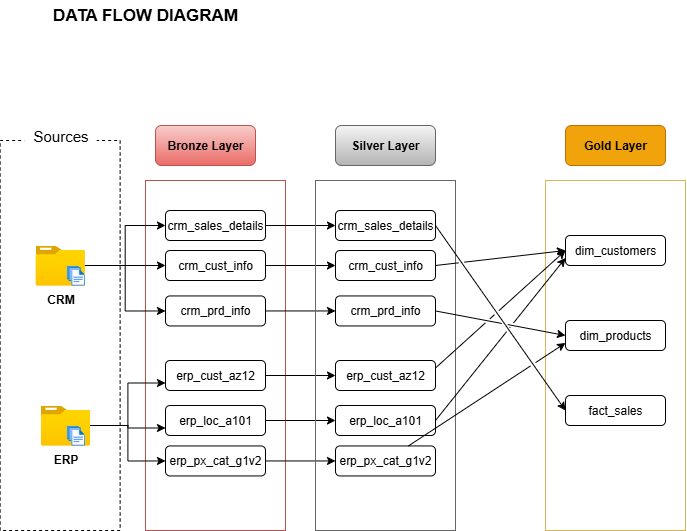

The diagram above was exported from draw.io. Its source (the exported page's mxGraphModel, read from the mxfile embedded in the PNG):
<mxGraphModel dx="1042" dy="722" grid="1" gridSize="10" guides="1" tooltips="1" connect="1" arrows="1" fold="1" page="1" pageScale="1" pageWidth="850" pageHeight="1100" math="0" shadow="0">
  <root>
    <mxCell id="0" />
    <mxCell id="1" parent="0" />
    <mxCell id="WDXZ3n7SqhBdm4Thxl-A-35" value="" style="rounded=0;whiteSpace=wrap;html=1;strokeColor=default;fillColor=none;dashed=1;" parent="1" vertex="1">
      <mxGeometry x="124.64" y="160" width="120" height="390" as="geometry" />
    </mxCell>
    <mxCell id="WDXZ3n7SqhBdm4Thxl-A-36" value="&lt;font style=&quot;font-size: 15px;&quot;&gt;Sources&lt;/font&gt;" style="rounded=1;whiteSpace=wrap;html=1;dashed=1;fillColor=default;strokeColor=none;" parent="1" vertex="1">
      <mxGeometry x="148.75" y="140" width="72.5" height="30" as="geometry" />
    </mxCell>
    <mxCell id="WDXZ3n7SqhBdm4Thxl-A-42" value="" style="rounded=0;whiteSpace=wrap;html=1;fillColor=none;strokeColor=#b85450;gradientColor=#ea6b66;" parent="1" vertex="1">
      <mxGeometry x="270" y="200" width="140" height="350" as="geometry" />
    </mxCell>
    <mxCell id="WDXZ3n7SqhBdm4Thxl-A-73" style="edgeStyle=orthogonalEdgeStyle;rounded=0;orthogonalLoop=1;jettySize=auto;html=1;entryX=0;entryY=0.5;entryDx=0;entryDy=0;" parent="1" source="WDXZ3n7SqhBdm4Thxl-A-47" target="WDXZ3n7SqhBdm4Thxl-A-70" edge="1">
      <mxGeometry relative="1" as="geometry" />
    </mxCell>
    <mxCell id="WDXZ3n7SqhBdm4Thxl-A-74" style="edgeStyle=orthogonalEdgeStyle;rounded=0;orthogonalLoop=1;jettySize=auto;html=1;entryX=0;entryY=0.5;entryDx=0;entryDy=0;" parent="1" source="WDXZ3n7SqhBdm4Thxl-A-47" target="WDXZ3n7SqhBdm4Thxl-A-71" edge="1">
      <mxGeometry relative="1" as="geometry" />
    </mxCell>
    <mxCell id="WDXZ3n7SqhBdm4Thxl-A-75" style="edgeStyle=orthogonalEdgeStyle;rounded=0;orthogonalLoop=1;jettySize=auto;html=1;entryX=0;entryY=0.5;entryDx=0;entryDy=0;" parent="1" source="WDXZ3n7SqhBdm4Thxl-A-47" target="WDXZ3n7SqhBdm4Thxl-A-72" edge="1">
      <mxGeometry relative="1" as="geometry" />
    </mxCell>
    <mxCell id="WDXZ3n7SqhBdm4Thxl-A-47" value="&lt;b&gt;CRM&lt;/b&gt;" style="image;aspect=fixed;html=1;points=[];align=center;fontSize=12;image=img/lib/azure2/general/Folder_Blank.svg;" parent="1" vertex="1">
      <mxGeometry x="160" y="265" width="49.29" height="40" as="geometry" />
    </mxCell>
    <mxCell id="WDXZ3n7SqhBdm4Thxl-A-82" style="edgeStyle=orthogonalEdgeStyle;rounded=0;orthogonalLoop=1;jettySize=auto;html=1;entryX=0;entryY=0.75;entryDx=0;entryDy=0;" parent="1" source="WDXZ3n7SqhBdm4Thxl-A-48" target="WDXZ3n7SqhBdm4Thxl-A-76" edge="1">
      <mxGeometry relative="1" as="geometry" />
    </mxCell>
    <mxCell id="WDXZ3n7SqhBdm4Thxl-A-83" style="edgeStyle=orthogonalEdgeStyle;rounded=0;orthogonalLoop=1;jettySize=auto;html=1;entryX=0;entryY=0.75;entryDx=0;entryDy=0;" parent="1" source="WDXZ3n7SqhBdm4Thxl-A-48" target="WDXZ3n7SqhBdm4Thxl-A-77" edge="1">
      <mxGeometry relative="1" as="geometry" />
    </mxCell>
    <mxCell id="WDXZ3n7SqhBdm4Thxl-A-84" style="edgeStyle=orthogonalEdgeStyle;rounded=0;orthogonalLoop=1;jettySize=auto;html=1;entryX=0;entryY=0.5;entryDx=0;entryDy=0;" parent="1" source="WDXZ3n7SqhBdm4Thxl-A-48" target="WDXZ3n7SqhBdm4Thxl-A-78" edge="1">
      <mxGeometry relative="1" as="geometry" />
    </mxCell>
    <mxCell id="WDXZ3n7SqhBdm4Thxl-A-48" value="&lt;b&gt;ERP&lt;/b&gt;" style="image;aspect=fixed;html=1;points=[];align=center;fontSize=12;image=img/lib/azure2/general/Folder_Blank.svg;" parent="1" vertex="1">
      <mxGeometry x="165.36" y="425" width="49.29" height="40" as="geometry" />
    </mxCell>
    <mxCell id="WDXZ3n7SqhBdm4Thxl-A-49" value="" style="image;aspect=fixed;html=1;points=[];align=center;fontSize=12;image=img/lib/azure2/general/Files.svg;" parent="1" vertex="1">
      <mxGeometry x="191" y="285" width="18.29" height="20" as="geometry" />
    </mxCell>
    <mxCell id="WDXZ3n7SqhBdm4Thxl-A-50" value="" style="image;aspect=fixed;html=1;points=[];align=center;fontSize=12;image=img/lib/azure2/general/Files.svg;" parent="1" vertex="1">
      <mxGeometry x="191" y="445" width="18.29" height="20" as="geometry" />
    </mxCell>
    <mxCell id="d69dY0KOSRFXVlnfka1Q-22" style="edgeStyle=orthogonalEdgeStyle;rounded=0;orthogonalLoop=1;jettySize=auto;html=1;" parent="1" source="WDXZ3n7SqhBdm4Thxl-A-70" target="d69dY0KOSRFXVlnfka1Q-15" edge="1">
      <mxGeometry relative="1" as="geometry" />
    </mxCell>
    <mxCell id="WDXZ3n7SqhBdm4Thxl-A-70" value="crm_sales_details" style="rounded=1;whiteSpace=wrap;html=1;" parent="1" vertex="1">
      <mxGeometry x="290" y="230" width="100" height="30" as="geometry" />
    </mxCell>
    <mxCell id="d69dY0KOSRFXVlnfka1Q-23" style="edgeStyle=orthogonalEdgeStyle;rounded=0;orthogonalLoop=1;jettySize=auto;html=1;" parent="1" source="WDXZ3n7SqhBdm4Thxl-A-71" target="d69dY0KOSRFXVlnfka1Q-16" edge="1">
      <mxGeometry relative="1" as="geometry" />
    </mxCell>
    <mxCell id="WDXZ3n7SqhBdm4Thxl-A-71" value="crm_cust_info" style="rounded=1;whiteSpace=wrap;html=1;" parent="1" vertex="1">
      <mxGeometry x="290" y="270" width="100" height="30" as="geometry" />
    </mxCell>
    <mxCell id="d69dY0KOSRFXVlnfka1Q-24" style="edgeStyle=orthogonalEdgeStyle;rounded=0;orthogonalLoop=1;jettySize=auto;html=1;entryX=0;entryY=0.5;entryDx=0;entryDy=0;" parent="1" source="WDXZ3n7SqhBdm4Thxl-A-72" target="d69dY0KOSRFXVlnfka1Q-17" edge="1">
      <mxGeometry relative="1" as="geometry" />
    </mxCell>
    <mxCell id="WDXZ3n7SqhBdm4Thxl-A-72" value="crm_prd_info" style="rounded=1;whiteSpace=wrap;html=1;" parent="1" vertex="1">
      <mxGeometry x="290" y="315.45" width="100" height="30" as="geometry" />
    </mxCell>
    <mxCell id="d69dY0KOSRFXVlnfka1Q-25" style="edgeStyle=orthogonalEdgeStyle;rounded=0;orthogonalLoop=1;jettySize=auto;html=1;entryX=0;entryY=0.5;entryDx=0;entryDy=0;" parent="1" source="WDXZ3n7SqhBdm4Thxl-A-76" target="d69dY0KOSRFXVlnfka1Q-18" edge="1">
      <mxGeometry relative="1" as="geometry" />
    </mxCell>
    <mxCell id="WDXZ3n7SqhBdm4Thxl-A-76" value="erp_cust_az12" style="rounded=1;whiteSpace=wrap;html=1;" parent="1" vertex="1">
      <mxGeometry x="290" y="380" width="100" height="30" as="geometry" />
    </mxCell>
    <mxCell id="d69dY0KOSRFXVlnfka1Q-26" style="edgeStyle=orthogonalEdgeStyle;rounded=0;orthogonalLoop=1;jettySize=auto;html=1;" parent="1" source="WDXZ3n7SqhBdm4Thxl-A-77" target="d69dY0KOSRFXVlnfka1Q-19" edge="1">
      <mxGeometry relative="1" as="geometry" />
    </mxCell>
    <mxCell id="WDXZ3n7SqhBdm4Thxl-A-77" value="erp_loc_a101" style="rounded=1;whiteSpace=wrap;html=1;" parent="1" vertex="1">
      <mxGeometry x="290" y="425" width="100" height="30" as="geometry" />
    </mxCell>
    <mxCell id="d69dY0KOSRFXVlnfka1Q-27" style="edgeStyle=orthogonalEdgeStyle;rounded=0;orthogonalLoop=1;jettySize=auto;html=1;" parent="1" source="WDXZ3n7SqhBdm4Thxl-A-78" target="d69dY0KOSRFXVlnfka1Q-20" edge="1">
      <mxGeometry relative="1" as="geometry" />
    </mxCell>
    <mxCell id="WDXZ3n7SqhBdm4Thxl-A-78" value="erp_px_cat_g1v2" style="rounded=1;whiteSpace=wrap;html=1;" parent="1" vertex="1">
      <mxGeometry x="290" y="465.45000000000005" width="100" height="30" as="geometry" />
    </mxCell>
    <mxCell id="WDXZ3n7SqhBdm4Thxl-A-86" value="&lt;b&gt;Bronze Layer&lt;/b&gt;" style="rounded=1;whiteSpace=wrap;html=1;fillColor=#f8cecc;strokeColor=#b85450;gradientColor=#ea6b66;" parent="1" vertex="1">
      <mxGeometry x="280" y="145" width="100" height="40" as="geometry" />
    </mxCell>
    <mxCell id="WDXZ3n7SqhBdm4Thxl-A-87" value="" style="rounded=0;whiteSpace=wrap;html=1;fillColor=none;strokeColor=#666666;gradientColor=#b3b3b3;" parent="1" vertex="1">
      <mxGeometry x="440" y="200" width="140" height="350" as="geometry" />
    </mxCell>
    <mxCell id="d69dY0KOSRFXVlnfka1Q-1" value="&lt;b&gt;Silver Layer&lt;/b&gt;" style="rounded=1;whiteSpace=wrap;html=1;fillColor=#f5f5f5;strokeColor=#666666;fontStyle=0;gradientColor=#b3b3b3;" parent="1" vertex="1">
      <mxGeometry x="460" y="145" width="100" height="40" as="geometry" />
    </mxCell>
    <mxCell id="d69dY0KOSRFXVlnfka1Q-15" value="crm_sales_details" style="rounded=1;whiteSpace=wrap;html=1;" parent="1" vertex="1">
      <mxGeometry x="460" y="230" width="100" height="30" as="geometry" />
    </mxCell>
    <mxCell id="d69dY0KOSRFXVlnfka1Q-16" value="crm_cust_info" style="rounded=1;whiteSpace=wrap;html=1;" parent="1" vertex="1">
      <mxGeometry x="460" y="270" width="100" height="30" as="geometry" />
    </mxCell>
    <mxCell id="d69dY0KOSRFXVlnfka1Q-17" value="crm_prd_info" style="rounded=1;whiteSpace=wrap;html=1;" parent="1" vertex="1">
      <mxGeometry x="460" y="315.45" width="100" height="30" as="geometry" />
    </mxCell>
    <mxCell id="d69dY0KOSRFXVlnfka1Q-18" value="erp_cust_az12" style="rounded=1;whiteSpace=wrap;html=1;" parent="1" vertex="1">
      <mxGeometry x="460" y="380" width="100" height="30" as="geometry" />
    </mxCell>
    <mxCell id="d69dY0KOSRFXVlnfka1Q-19" value="erp_loc_a101" style="rounded=1;whiteSpace=wrap;html=1;" parent="1" vertex="1">
      <mxGeometry x="460" y="425" width="100" height="30" as="geometry" />
    </mxCell>
    <mxCell id="d69dY0KOSRFXVlnfka1Q-20" value="erp_px_cat_g1v2" style="rounded=1;whiteSpace=wrap;html=1;" parent="1" vertex="1">
      <mxGeometry x="460" y="465.45000000000005" width="100" height="30" as="geometry" />
    </mxCell>
    <mxCell id="B9ue49Ei9J7eFIT1d2XJ-8" value="" style="rounded=0;whiteSpace=wrap;html=1;fillColor=none;strokeColor=#d6b656;gradientColor=#ffd966;" parent="1" vertex="1">
      <mxGeometry x="670" y="200" width="140" height="350" as="geometry" />
    </mxCell>
    <mxCell id="B9ue49Ei9J7eFIT1d2XJ-9" value="dim_customers" style="rounded=1;whiteSpace=wrap;html=1;" parent="1" vertex="1">
      <mxGeometry x="690" y="255" width="100" height="30" as="geometry" />
    </mxCell>
    <mxCell id="B9ue49Ei9J7eFIT1d2XJ-10" value="dim_products" style="rounded=1;whiteSpace=wrap;html=1;" parent="1" vertex="1">
      <mxGeometry x="690" y="340" width="100" height="30" as="geometry" />
    </mxCell>
    <mxCell id="B9ue49Ei9J7eFIT1d2XJ-11" value="fact_sales" style="rounded=1;whiteSpace=wrap;html=1;" parent="1" vertex="1">
      <mxGeometry x="690" y="415" width="100" height="30" as="geometry" />
    </mxCell>
    <mxCell id="B9ue49Ei9J7eFIT1d2XJ-15" value="&lt;b&gt;Gold Layer&lt;/b&gt;" style="rounded=1;whiteSpace=wrap;html=1;fillColor=#f0a30a;strokeColor=#BD7000;fontStyle=0;fontColor=#000000;" parent="1" vertex="1">
      <mxGeometry x="690" y="145" width="100" height="40" as="geometry" />
    </mxCell>
    <mxCell id="B9ue49Ei9J7eFIT1d2XJ-17" value="" style="endArrow=classic;html=1;rounded=0;exitX=1;exitY=0.5;exitDx=0;exitDy=0;entryX=0;entryY=0.5;entryDx=0;entryDy=0;jumpStyle=gap;" parent="1" source="d69dY0KOSRFXVlnfka1Q-15" target="B9ue49Ei9J7eFIT1d2XJ-11" edge="1">
      <mxGeometry width="50" height="50" relative="1" as="geometry">
        <mxPoint x="600" y="290" as="sourcePoint" />
        <mxPoint x="650" y="240" as="targetPoint" />
      </mxGeometry>
    </mxCell>
    <mxCell id="B9ue49Ei9J7eFIT1d2XJ-18" value="" style="endArrow=classic;html=1;rounded=0;exitX=1;exitY=0.5;exitDx=0;exitDy=0;entryX=0;entryY=0.5;entryDx=0;entryDy=0;jumpStyle=gap;" parent="1" source="d69dY0KOSRFXVlnfka1Q-16" target="B9ue49Ei9J7eFIT1d2XJ-9" edge="1">
      <mxGeometry width="50" height="50" relative="1" as="geometry">
        <mxPoint x="610" y="270" as="sourcePoint" />
        <mxPoint x="740" y="455" as="targetPoint" />
      </mxGeometry>
    </mxCell>
    <mxCell id="B9ue49Ei9J7eFIT1d2XJ-20" value="" style="endArrow=classic;html=1;rounded=0;exitX=1;exitY=0.5;exitDx=0;exitDy=0;entryX=0;entryY=0.5;entryDx=0;entryDy=0;jumpStyle=gap;" parent="1" source="d69dY0KOSRFXVlnfka1Q-17" target="B9ue49Ei9J7eFIT1d2XJ-10" edge="1">
      <mxGeometry width="50" height="50" relative="1" as="geometry">
        <mxPoint x="580" y="350" as="sourcePoint" />
        <mxPoint x="630" y="300" as="targetPoint" />
      </mxGeometry>
    </mxCell>
    <mxCell id="B9ue49Ei9J7eFIT1d2XJ-21" value="" style="endArrow=classic;html=1;rounded=0;exitX=1;exitY=0.25;exitDx=0;exitDy=0;jumpStyle=gap;" parent="1" source="d69dY0KOSRFXVlnfka1Q-18" edge="1">
      <mxGeometry width="50" height="50" relative="1" as="geometry">
        <mxPoint x="590" y="400" as="sourcePoint" />
        <mxPoint x="690" y="270" as="targetPoint" />
      </mxGeometry>
    </mxCell>
    <mxCell id="B9ue49Ei9J7eFIT1d2XJ-23" value="" style="endArrow=classic;html=1;rounded=0;exitX=1;exitY=0.5;exitDx=0;exitDy=0;entryX=0;entryY=0.75;entryDx=0;entryDy=0;jumpStyle=gap;" parent="1" source="d69dY0KOSRFXVlnfka1Q-19" target="B9ue49Ei9J7eFIT1d2XJ-9" edge="1">
      <mxGeometry width="50" height="50" relative="1" as="geometry">
        <mxPoint x="590" y="440" as="sourcePoint" />
        <mxPoint x="640" y="390" as="targetPoint" />
      </mxGeometry>
    </mxCell>
    <mxCell id="B9ue49Ei9J7eFIT1d2XJ-24" value="" style="endArrow=classic;html=1;rounded=0;entryX=0;entryY=0.75;entryDx=0;entryDy=0;jumpStyle=gap;" parent="1" source="d69dY0KOSRFXVlnfka1Q-20" target="B9ue49Ei9J7eFIT1d2XJ-10" edge="1">
      <mxGeometry width="50" height="50" relative="1" as="geometry">
        <mxPoint x="610" y="672" as="sourcePoint" />
        <mxPoint x="740" y="510" as="targetPoint" />
      </mxGeometry>
    </mxCell>
    <mxCell id="B9ue49Ei9J7eFIT1d2XJ-25" value="&lt;font style=&quot;font-size: 17px;&quot;&gt;&lt;b&gt;DATA FLOW DIAGRAM&lt;/b&gt;&lt;/font&gt;" style="text;html=1;align=center;verticalAlign=middle;whiteSpace=wrap;rounded=0;" parent="1" vertex="1">
      <mxGeometry x="140" y="20" width="260" height="30" as="geometry" />
    </mxCell>
  </root>
</mxGraphModel>